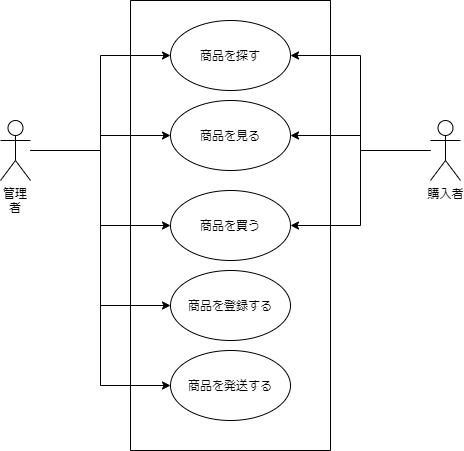

The diagram above was exported from draw.io. Its source (the exported page's mxGraphModel, read from the mxfile embedded in the PNG):
<mxGraphModel dx="652" dy="622" grid="1" gridSize="10" guides="1" tooltips="1" connect="1" arrows="1" fold="1" page="1" pageScale="1" pageWidth="827" pageHeight="1169" math="0" shadow="0">
  <root>
    <mxCell id="0" />
    <mxCell id="1" parent="0" />
    <mxCell id="3" value="" style="swimlane;startSize=0;" vertex="1" parent="1">
      <mxGeometry x="240" y="90" width="200" height="450" as="geometry" />
    </mxCell>
    <mxCell id="6" value="商品を探す" style="ellipse;whiteSpace=wrap;html=1;" vertex="1" parent="3">
      <mxGeometry x="40" y="20" width="120" height="70" as="geometry" />
    </mxCell>
    <mxCell id="7" value="商品を見る" style="ellipse;whiteSpace=wrap;html=1;" vertex="1" parent="3">
      <mxGeometry x="40" y="100" width="120" height="70" as="geometry" />
    </mxCell>
    <mxCell id="9" value="商品を登録する" style="ellipse;whiteSpace=wrap;html=1;" vertex="1" parent="3">
      <mxGeometry x="40" y="270" width="120" height="70" as="geometry" />
    </mxCell>
    <mxCell id="10" value="商品を発送する" style="ellipse;whiteSpace=wrap;html=1;" vertex="1" parent="3">
      <mxGeometry x="40" y="350" width="120" height="70" as="geometry" />
    </mxCell>
    <mxCell id="12" style="edgeStyle=orthogonalEdgeStyle;rounded=0;orthogonalLoop=1;jettySize=auto;html=1;entryX=0;entryY=0.5;entryDx=0;entryDy=0;" edge="1" parent="1" source="4" target="6">
      <mxGeometry relative="1" as="geometry" />
    </mxCell>
    <mxCell id="13" style="edgeStyle=orthogonalEdgeStyle;rounded=0;orthogonalLoop=1;jettySize=auto;html=1;entryX=0;entryY=0.5;entryDx=0;entryDy=0;" edge="1" parent="1" source="4" target="7">
      <mxGeometry relative="1" as="geometry" />
    </mxCell>
    <mxCell id="14" style="edgeStyle=orthogonalEdgeStyle;rounded=0;orthogonalLoop=1;jettySize=auto;html=1;entryX=0;entryY=0.5;entryDx=0;entryDy=0;" edge="1" parent="1" source="4" target="8">
      <mxGeometry relative="1" as="geometry" />
    </mxCell>
    <mxCell id="15" style="edgeStyle=orthogonalEdgeStyle;rounded=0;orthogonalLoop=1;jettySize=auto;html=1;entryX=0;entryY=0.5;entryDx=0;entryDy=0;" edge="1" parent="1" source="4" target="9">
      <mxGeometry relative="1" as="geometry" />
    </mxCell>
    <mxCell id="16" style="edgeStyle=orthogonalEdgeStyle;rounded=0;orthogonalLoop=1;jettySize=auto;html=1;entryX=0;entryY=0.5;entryDx=0;entryDy=0;" edge="1" parent="1" source="4" target="10">
      <mxGeometry relative="1" as="geometry" />
    </mxCell>
    <object label="管理者" id="4">
      <mxCell style="shape=umlActor;verticalLabelPosition=bottom;verticalAlign=top;outlineConnect=0;align=center;whiteSpace=wrap;" vertex="1" parent="1">
        <mxGeometry x="110" y="210" width="30" height="60" as="geometry" />
      </mxCell>
    </object>
    <mxCell id="17" style="edgeStyle=orthogonalEdgeStyle;rounded=0;orthogonalLoop=1;jettySize=auto;html=1;entryX=1;entryY=0.5;entryDx=0;entryDy=0;" edge="1" parent="1" source="5" target="6">
      <mxGeometry relative="1" as="geometry" />
    </mxCell>
    <mxCell id="18" style="edgeStyle=orthogonalEdgeStyle;rounded=0;orthogonalLoop=1;jettySize=auto;html=1;entryX=1;entryY=0.5;entryDx=0;entryDy=0;" edge="1" parent="1" source="5" target="7">
      <mxGeometry relative="1" as="geometry" />
    </mxCell>
    <mxCell id="19" style="edgeStyle=orthogonalEdgeStyle;rounded=0;orthogonalLoop=1;jettySize=auto;html=1;entryX=1;entryY=0.5;entryDx=0;entryDy=0;" edge="1" parent="1" source="5" target="8">
      <mxGeometry relative="1" as="geometry" />
    </mxCell>
    <mxCell id="5" value="購入者" style="shape=umlActor;verticalLabelPosition=bottom;verticalAlign=top;html=1;outlineConnect=0;" vertex="1" parent="1">
      <mxGeometry x="540" y="210" width="30" height="60" as="geometry" />
    </mxCell>
    <mxCell id="8" value="商品を買う" style="ellipse;whiteSpace=wrap;html=1;" vertex="1" parent="1">
      <mxGeometry x="280" y="280" width="120" height="70" as="geometry" />
    </mxCell>
  </root>
</mxGraphModel>